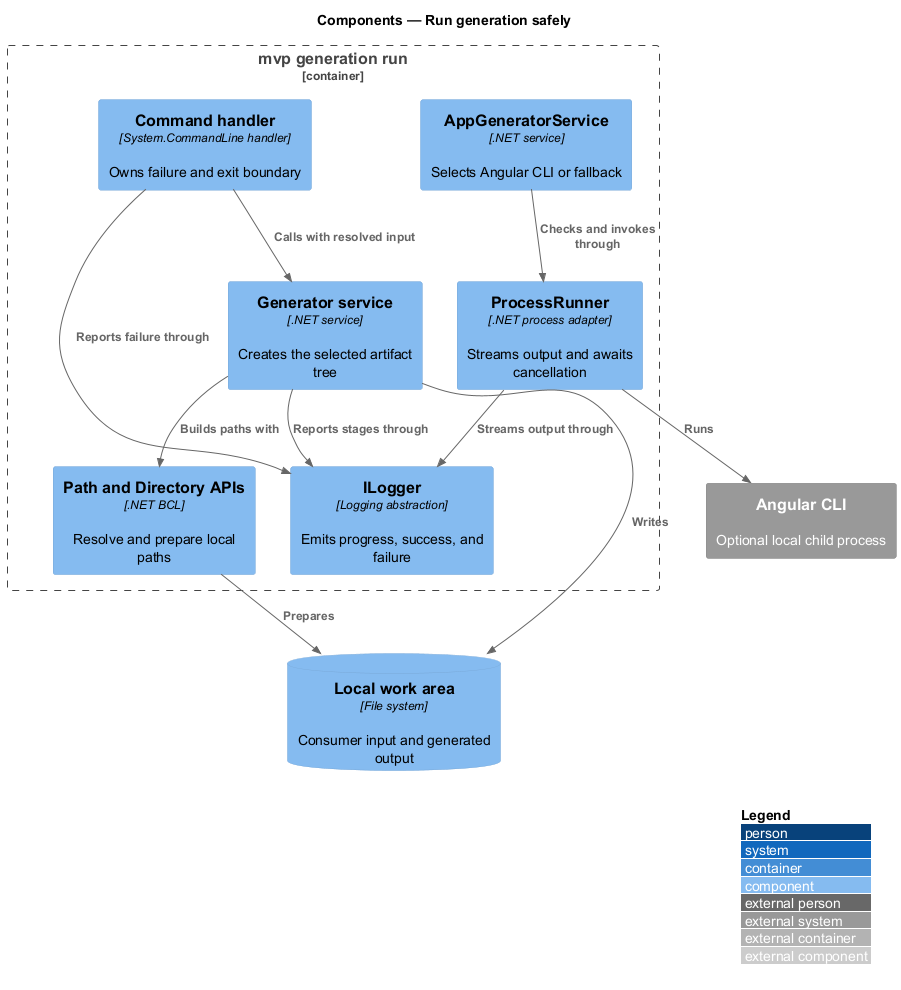

The diagram above was rendered by PlantUML. Its source (embedded in the PNG):
@startuml
!include <C4/C4_Component>
LAYOUT_WITH_LEGEND()
title Components — Run generation safely

Container_Boundary(run, "mvp generation run") {
  Component(command, "Command handler", "System.CommandLine handler", "Owns failure and exit boundary")
  Component(generator, "Generator service", ".NET service", "Creates the selected artifact tree")
  Component(app, "AppGeneratorService", ".NET service", "Selects Angular CLI or fallback")
  Component(process, "ProcessRunner", ".NET process adapter", "Streams output and awaits cancellation")
  Component(logger, "ILogger", "Logging abstraction", "Emits progress, success, and failure")
  Component(path, "Path and Directory APIs", ".NET BCL", "Resolve and prepare local paths")
}
System_Ext(angular, "Angular CLI", "Optional local child process")
ComponentDb(files, "Local work area", "File system", "Consumer input and generated output")

Rel(command, generator, "Calls with resolved input")
Rel(command, logger, "Reports failure through")
Rel(generator, logger, "Reports stages through")
Rel(generator, path, "Builds paths with")
Rel(path, files, "Prepares")
Rel(generator, files, "Writes")
Rel(app, process, "Checks and invokes through")
Rel(process, angular, "Runs")
Rel(process, logger, "Streams output through")
@enduml